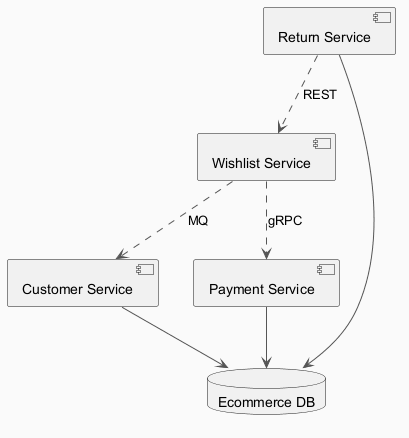

The diagram above was rendered by PlantUML. Its source (embedded in the PNG):
@startuml
skinparam backgroundColor #FAFAFA
skinparam classBackgroundColor #FFF3E0
skinparam classBorderColor #E65100
skinparam ArrowColor #555555
component "Return Service" as C_ReturnService
component "Customer Service" as C_CustomerService
component "Payment Service" as C_PaymentService
component "Wishlist Service" as C_WishlistService
database "Ecommerce DB" as DB_ecommerce
C_ReturnService --> DB_ecommerce
C_CustomerService --> DB_ecommerce
C_PaymentService --> DB_ecommerce
C_WishlistService ..> C_PaymentService : gRPC
C_ReturnService ..> C_WishlistService : REST
C_WishlistService ..> C_CustomerService : MQ
@enduml